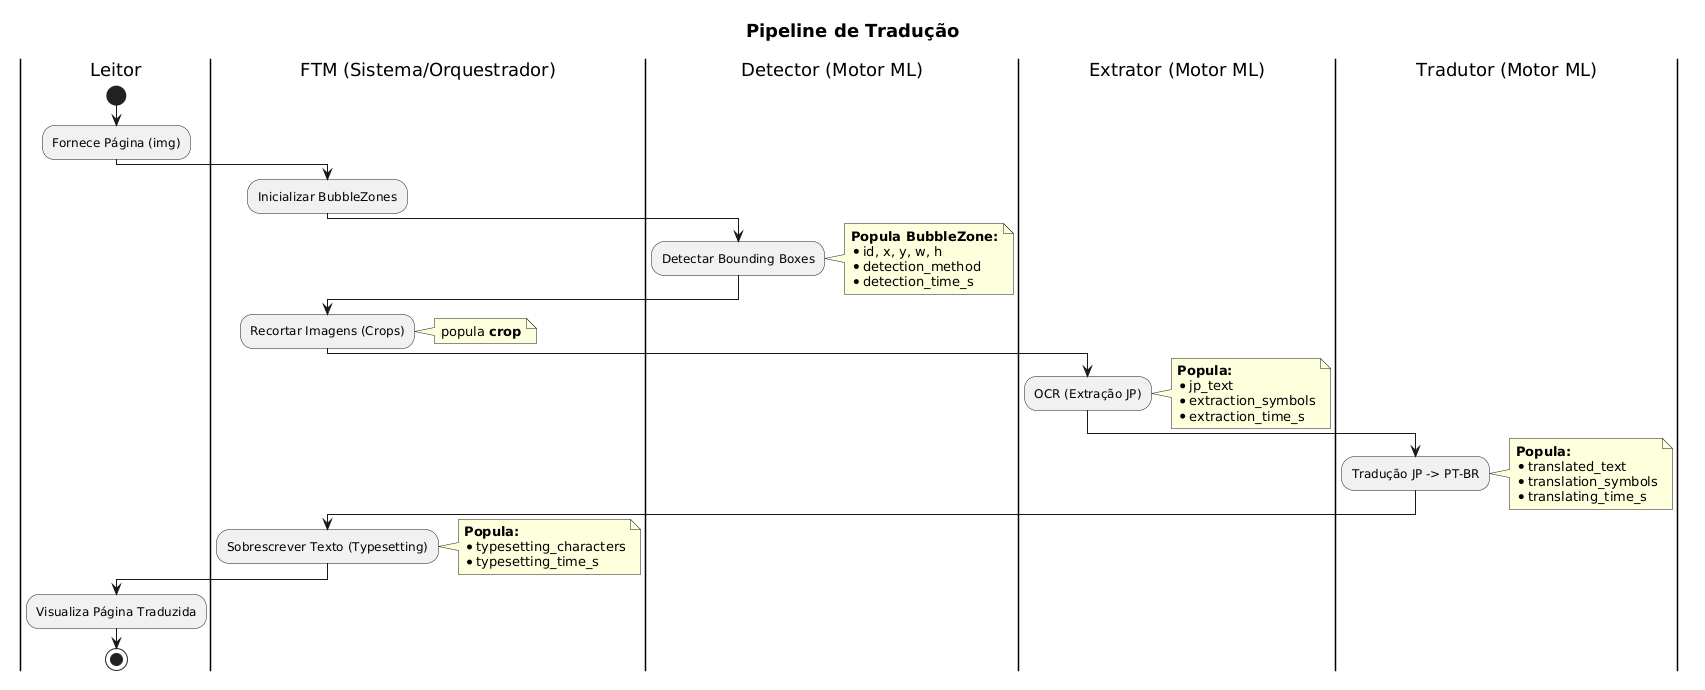

The diagram above was rendered by PlantUML. Its source (embedded in the PNG):
@startuml
skinparam shadowing false
skinparam DefaultFontName "Segoe UI"
skinparam TitleFontSize 18

title Pipeline de Tradução

|Leitor|
start
:Fornece Página (img);

|FTM (Sistema/Orquestrador)|
:Inicializar BubbleZones;

|Detector (Motor ML)|
:Detectar Bounding Boxes;
note right
  **Popula BubbleZone:**
  * id, x, y, w, h
  * detection_method
  * detection_time_s
end note

|FTM (Sistema/Orquestrador)|
:Recortar Imagens (Crops);
note right: popula **crop**

|Extrator (Motor ML)|
:OCR (Extração JP);
note right
  **Popula:**
  * jp_text
  * extraction_symbols
  * extraction_time_s
end note

|Tradutor (Motor ML)|
:Tradução JP -> PT-BR;
note right
  **Popula:**
  * translated_text
  * translation_symbols
  * translating_time_s
end note

|FTM (Sistema/Orquestrador)|
:Sobrescrever Texto (Typesetting);
note right
  **Popula:**
  * typesetting_characters
  * typesetting_time_s
end note

|Leitor|
:Visualiza Página Traduzida;
stop
@enduml